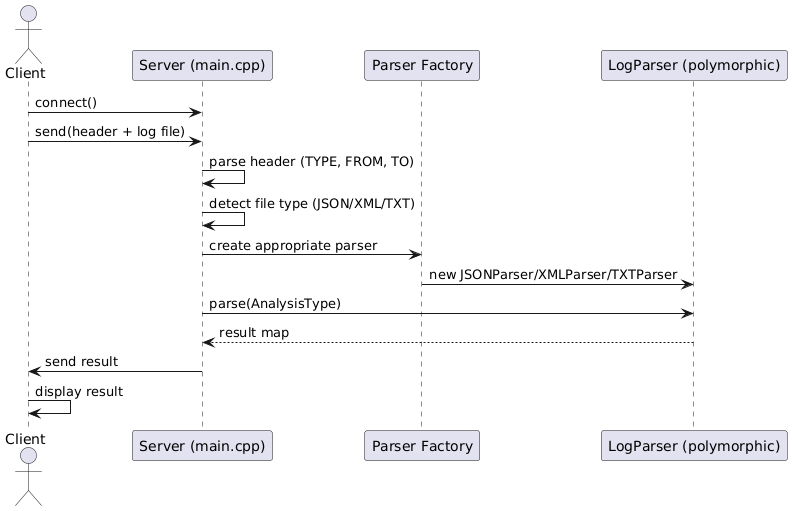

The diagram above was rendered by PlantUML. Its source (embedded in the PNG):
@startuml
actor Client
participant "Server (main.cpp)" as Server
participant "Parser Factory" as Factory
participant "LogParser (polymorphic)" as Parser

Client -> Server : connect()
Client -> Server : send(header + log file)
Server -> Server : parse header (TYPE, FROM, TO)
Server -> Server : detect file type (JSON/XML/TXT)
Server -> Factory : create appropriate parser
Factory -> Parser : new JSONParser/XMLParser/TXTParser
Server -> Parser : parse(AnalysisType)
Parser --> Server : result map
Server -> Client : send result
Client -> Client : display result
@enduml